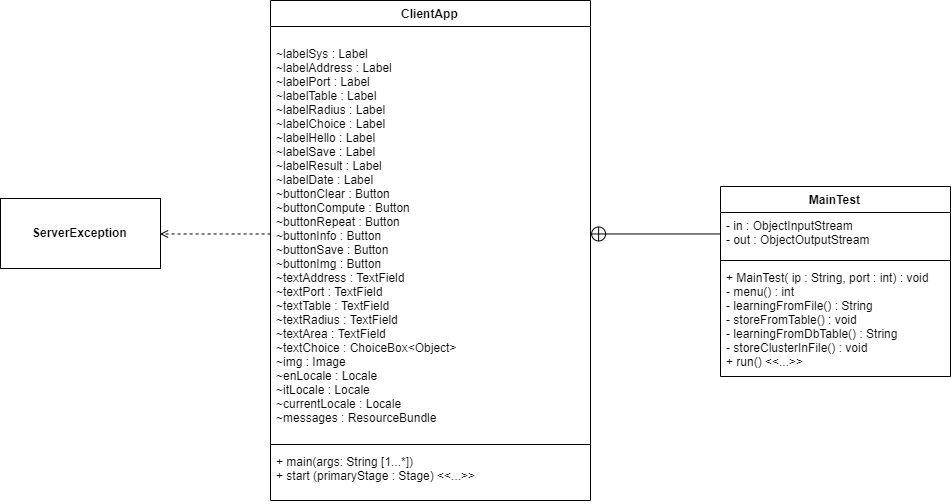

The diagram above was exported from draw.io. Its source (the exported page's mxGraphModel, read from the mxfile embedded in the PNG):
<mxGraphModel dx="884" dy="473" grid="1" gridSize="10" guides="1" tooltips="1" connect="1" arrows="1" fold="1" page="1" pageScale="1" pageWidth="1600" pageHeight="1200" math="0" shadow="0">
  <root>
    <mxCell id="0" />
    <mxCell id="1" parent="0" />
    <mxCell id="EIZsqx69C4uXYayLa2BE-8" value="ClientApp" style="swimlane;fontStyle=1;align=center;verticalAlign=top;childLayout=stackLayout;horizontal=1;startSize=26;horizontalStack=0;resizeParent=1;resizeParentMax=0;resizeLast=0;collapsible=1;marginBottom=0;" vertex="1" parent="1">
      <mxGeometry x="670" y="110" width="320" height="500" as="geometry" />
    </mxCell>
    <mxCell id="EIZsqx69C4uXYayLa2BE-9" value="&#10;~labelSys : Label &#10;~labelAddress : Label &#10;~labelPort : Label &#10;~labelTable : Label &#10;~labelRadius : Label &#10;~labelChoice : Label &#10;~labelHello : Label &#10;~labelSave : Label &#10;~labelResult : Label &#10;~labelDate : Label &#10;~buttonClear : Button&#10;~buttonCompute : Button&#10;~buttonRepeat : Button&#10;~buttonInfo : Button&#10;~buttonSave : Button&#10;~buttonImg : Button&#10;~textAddress : TextField&#10;~textPort : TextField&#10;~textTable : TextField&#10;~textRadius : TextField&#10;~textArea : TextField&#10;~textChoice : ChoiceBox&lt;Object&gt;&#10;~img : Image&#10;~enLocale : Locale&#10;~itLocale : Locale&#10;~currentLocale : Locale&#10;~messages : ResourceBundle" style="text;strokeColor=none;fillColor=none;align=left;verticalAlign=top;spacingLeft=4;spacingRight=4;overflow=hidden;rotatable=0;points=[[0,0.5],[1,0.5]];portConstraint=eastwest;" vertex="1" parent="EIZsqx69C4uXYayLa2BE-8">
      <mxGeometry y="26" width="320" height="414" as="geometry" />
    </mxCell>
    <mxCell id="EIZsqx69C4uXYayLa2BE-10" value="" style="line;strokeWidth=1;fillColor=none;align=left;verticalAlign=middle;spacingTop=-1;spacingLeft=3;spacingRight=3;rotatable=0;labelPosition=right;points=[];portConstraint=eastwest;" vertex="1" parent="EIZsqx69C4uXYayLa2BE-8">
      <mxGeometry y="440" width="320" height="8" as="geometry" />
    </mxCell>
    <mxCell id="EIZsqx69C4uXYayLa2BE-11" value="+ main(args: String [1...*])&#10;+ start (primaryStage : Stage) &lt;&lt;...&gt;&gt;" style="text;strokeColor=none;fillColor=none;align=left;verticalAlign=top;spacingLeft=4;spacingRight=4;overflow=hidden;rotatable=0;points=[[0,0.5],[1,0.5]];portConstraint=eastwest;" vertex="1" parent="EIZsqx69C4uXYayLa2BE-8">
      <mxGeometry y="448" width="320" height="52" as="geometry" />
    </mxCell>
    <mxCell id="EIZsqx69C4uXYayLa2BE-17" value="&lt;b&gt;ServerException&lt;/b&gt;" style="html=1;" vertex="1" parent="1">
      <mxGeometry x="400" y="308" width="160" height="70" as="geometry" />
    </mxCell>
    <mxCell id="EIZsqx69C4uXYayLa2BE-18" style="edgeStyle=orthogonalEdgeStyle;rounded=0;orthogonalLoop=1;jettySize=auto;html=1;exitX=0;exitY=0.5;exitDx=0;exitDy=0;entryX=1;entryY=0.5;entryDx=0;entryDy=0;dashed=1;endArrow=open;endFill=0;" edge="1" parent="1" source="EIZsqx69C4uXYayLa2BE-9" target="EIZsqx69C4uXYayLa2BE-17">
      <mxGeometry relative="1" as="geometry" />
    </mxCell>
    <mxCell id="EIZsqx69C4uXYayLa2BE-19" value="MainTest" style="swimlane;fontStyle=1;align=center;verticalAlign=top;childLayout=stackLayout;horizontal=1;startSize=26;horizontalStack=0;resizeParent=1;resizeParentMax=0;resizeLast=0;collapsible=1;marginBottom=0;" vertex="1" parent="1">
      <mxGeometry x="1120" y="296" width="230" height="190" as="geometry" />
    </mxCell>
    <mxCell id="EIZsqx69C4uXYayLa2BE-20" value="- in : ObjectInputStream&#10;- out : ObjectOutputStream" style="text;strokeColor=none;fillColor=none;align=left;verticalAlign=top;spacingLeft=4;spacingRight=4;overflow=hidden;rotatable=0;points=[[0,0.5],[1,0.5]];portConstraint=eastwest;" vertex="1" parent="EIZsqx69C4uXYayLa2BE-19">
      <mxGeometry y="26" width="230" height="44" as="geometry" />
    </mxCell>
    <mxCell id="EIZsqx69C4uXYayLa2BE-21" value="" style="line;strokeWidth=1;fillColor=none;align=left;verticalAlign=middle;spacingTop=-1;spacingLeft=3;spacingRight=3;rotatable=0;labelPosition=right;points=[];portConstraint=eastwest;" vertex="1" parent="EIZsqx69C4uXYayLa2BE-19">
      <mxGeometry y="70" width="230" height="8" as="geometry" />
    </mxCell>
    <mxCell id="EIZsqx69C4uXYayLa2BE-22" value="+ MainTest( ip : String, port : int) : void&#10;- menu() : int&#10;- learningFromFile() : String&#10;- storeFromTable() : void&#10;- learningFromDbTable() : String&#10;- storeClusterInFile() : void&#10;+ run() &lt;&lt;...&gt;&gt;" style="text;strokeColor=none;fillColor=none;align=left;verticalAlign=top;spacingLeft=4;spacingRight=4;overflow=hidden;rotatable=0;points=[[0,0.5],[1,0.5]];portConstraint=eastwest;" vertex="1" parent="EIZsqx69C4uXYayLa2BE-19">
      <mxGeometry y="78" width="230" height="112" as="geometry" />
    </mxCell>
    <mxCell id="EIZsqx69C4uXYayLa2BE-26" style="edgeStyle=orthogonalEdgeStyle;rounded=0;orthogonalLoop=1;jettySize=auto;html=1;exitX=0;exitY=0.5;exitDx=0;exitDy=0;entryX=1;entryY=0.5;entryDx=0;entryDy=0;startArrow=none;startFill=0;endArrow=circlePlus;endFill=0;" edge="1" parent="1" source="EIZsqx69C4uXYayLa2BE-20" target="EIZsqx69C4uXYayLa2BE-9">
      <mxGeometry relative="1" as="geometry" />
    </mxCell>
  </root>
</mxGraphModel>